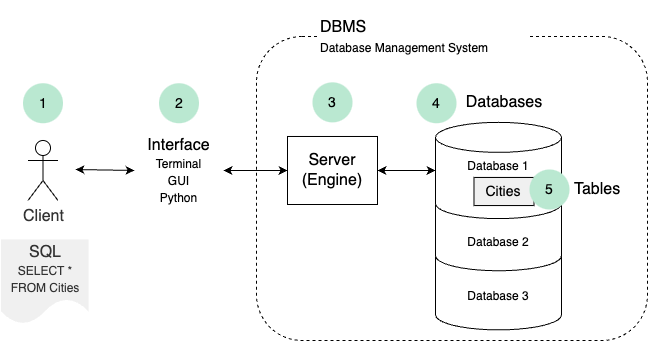

The diagram above was exported from draw.io. Its source (the exported page's mxGraphModel, read from the mxfile embedded in the PNG):
<mxGraphModel dx="1699" dy="903" grid="0" gridSize="10" guides="1" tooltips="1" connect="1" arrows="1" fold="1" page="1" pageScale="1" pageWidth="850" pageHeight="1100" math="0" shadow="0">
  <root>
    <mxCell id="0" />
    <mxCell id="1" parent="0" />
    <mxCell id="16" value="" style="rounded=1;whiteSpace=wrap;html=1;fillColor=none;dashed=1;fontStyle=0;fontSize=14;" parent="1" vertex="1">
      <mxGeometry x="298" y="48" width="391" height="304" as="geometry" />
    </mxCell>
    <mxCell id="20" value="&lt;span style=&quot;font-size: 16px;&quot;&gt;DBMS&lt;/span&gt;&lt;br style=&quot;font-size: 16px;&quot;&gt;&lt;font style=&quot;font-size: 12px;&quot;&gt;Database Management System&lt;/font&gt;" style="text;html=1;strokeColor=none;fillColor=default;align=left;verticalAlign=middle;whiteSpace=wrap;rounded=0;dashed=1;fontSize=16;fontStyle=0" parent="1" vertex="1">
      <mxGeometry x="360" y="12" width="211" height="74" as="geometry" />
    </mxCell>
    <mxCell id="24" value="&lt;font style=&quot;font-size: 16px;&quot;&gt;Databases&lt;/font&gt;" style="text;html=1;strokeColor=none;fillColor=none;align=center;verticalAlign=middle;whiteSpace=wrap;rounded=0;dashed=1;fontSize=16;fontStyle=0" parent="1" vertex="1">
      <mxGeometry x="486.5" y="89.24000000000001" width="118" height="49.24" as="geometry" />
    </mxCell>
    <mxCell id="31" style="edgeStyle=none;html=1;startArrow=classic;startFill=1;fontSize=14;entryX=1;entryY=0.5;entryDx=0;entryDy=0;fontStyle=0" parent="1" source="27" target="37" edge="1">
      <mxGeometry relative="1" as="geometry">
        <mxPoint x="281" y="182" as="targetPoint" />
      </mxGeometry>
    </mxCell>
    <mxCell id="42" style="edgeStyle=none;html=1;entryX=0;entryY=0.5;entryDx=0;entryDy=0;entryPerimeter=0;startArrow=classic;startFill=1;fontSize=14;fontStyle=0" parent="1" source="27" target="11" edge="1">
      <mxGeometry relative="1" as="geometry">
        <mxPoint x="469.17499999999995" y="181.96799999999996" as="targetPoint" />
      </mxGeometry>
    </mxCell>
    <mxCell id="27" value="Server&lt;br style=&quot;font-size: 16px;&quot;&gt;(Engine)" style="rounded=0;whiteSpace=wrap;html=1;fillColor=none;fontStyle=0;fontSize=16;" parent="1" vertex="1">
      <mxGeometry x="329" y="147.98" width="90" height="68.02" as="geometry" />
    </mxCell>
    <mxCell id="35" style="edgeStyle=none;html=1;startArrow=classic;startFill=1;fontSize=14;exitX=0;exitY=0.5;exitDx=0;exitDy=0;fontStyle=0" parent="1" source="37" edge="1">
      <mxGeometry relative="1" as="geometry">
        <mxPoint x="117" y="181" as="targetPoint" />
        <mxPoint x="187" y="181.5" as="sourcePoint" />
      </mxGeometry>
    </mxCell>
    <mxCell id="37" value="&lt;font style=&quot;font-size: 16px;&quot;&gt;Interface&lt;br style=&quot;&quot;&gt;&lt;/font&gt;&lt;font style=&quot;font-size: 12px;&quot;&gt;Terminal&lt;br style=&quot;&quot;&gt;GUI&lt;br style=&quot;&quot;&gt;Python&lt;/font&gt;" style="text;html=1;strokeColor=none;fillColor=none;align=center;verticalAlign=middle;whiteSpace=wrap;rounded=0;fontSize=14;fontStyle=0" parent="1" vertex="1">
      <mxGeometry x="176" y="114.5" width="89" height="135" as="geometry" />
    </mxCell>
    <mxCell id="43" value="1" style="ellipse;whiteSpace=wrap;html=1;aspect=fixed;strokeColor=none;fillColor=#BAE8D1;fontStyle=0;fontSize=14;" parent="1" vertex="1">
      <mxGeometry x="64.5" y="94.74" width="40" height="40" as="geometry" />
    </mxCell>
    <mxCell id="44" value="2" style="ellipse;whiteSpace=wrap;html=1;aspect=fixed;strokeColor=none;fillColor=#BAE8D1;fontStyle=0;fontSize=14;" parent="1" vertex="1">
      <mxGeometry x="200.5" y="94.74" width="40" height="40" as="geometry" />
    </mxCell>
    <mxCell id="45" value="3" style="ellipse;whiteSpace=wrap;html=1;aspect=fixed;strokeColor=none;fillColor=#BAE8D1;fontStyle=0;fontSize=14;" parent="1" vertex="1">
      <mxGeometry x="354" y="93.86" width="40" height="40" as="geometry" />
    </mxCell>
    <mxCell id="46" value="4" style="ellipse;whiteSpace=wrap;html=1;aspect=fixed;strokeColor=none;fillColor=#BAE8D1;fontStyle=0;fontSize=14;" parent="1" vertex="1">
      <mxGeometry x="458" y="94.74" width="40" height="40" as="geometry" />
    </mxCell>
    <mxCell id="51" value="&lt;font style=&quot;font-size: 16px;&quot;&gt;SQL&lt;br style=&quot;&quot;&gt;&lt;/font&gt;&lt;font style=&quot;font-size: 12px;&quot;&gt;SELECT * &lt;br style=&quot;&quot;&gt;FROM Cities&lt;/font&gt;" style="shape=document;whiteSpace=wrap;html=1;boundedLbl=1;fontColor=#333333;fillColor=#F0F0F0;fontSize=14;fontStyle=0;strokeColor=none;" parent="1" vertex="1">
      <mxGeometry x="42.5" y="251" width="87.5" height="84.5" as="geometry" />
    </mxCell>
    <mxCell id="56" value="&lt;span style=&quot;font-size: 16px;&quot;&gt;Client&lt;/span&gt;" style="shape=umlActor;verticalLabelPosition=bottom;verticalAlign=top;html=1;outlineConnect=0;fontColor=#333333;fillColor=none;fontSize=16;fontStyle=0" parent="1" vertex="1">
      <mxGeometry x="69.5" y="151.99" width="30" height="60" as="geometry" />
    </mxCell>
    <mxCell id="79" value="&lt;font style=&quot;font-size: 16px;&quot;&gt;Tables&lt;/font&gt;" style="text;html=1;strokeColor=none;fillColor=none;align=center;verticalAlign=middle;whiteSpace=wrap;rounded=0;dashed=1;fontSize=16;fontStyle=0" parent="1" vertex="1">
      <mxGeometry x="602" y="176.38" width="74" height="49.24" as="geometry" />
    </mxCell>
    <mxCell id="80" value="" style="group" vertex="1" connectable="0" parent="1">
      <mxGeometry x="477" y="133.86" width="137" height="207.52" as="geometry" />
    </mxCell>
    <mxCell id="68" value="Database 3" style="shape=cylinder3;whiteSpace=wrap;html=1;boundedLbl=1;backgroundOutline=1;size=15;verticalAlign=middle;fontStyle=0;fontSize=12;" parent="80" vertex="1">
      <mxGeometry y="115.14000000000003" width="126" height="92.38000000000001" as="geometry" />
    </mxCell>
    <mxCell id="67" value="Database 2" style="shape=cylinder3;whiteSpace=wrap;html=1;boundedLbl=1;backgroundOutline=1;size=15;verticalAlign=middle;fontStyle=0;fontSize=12;align=center;" parent="80" vertex="1">
      <mxGeometry y="66.14000000000001" width="126" height="82.26000000000002" as="geometry" />
    </mxCell>
    <mxCell id="11" value="Database 1" style="shape=cylinder3;whiteSpace=wrap;html=1;boundedLbl=1;backgroundOutline=1;size=15;verticalAlign=top;fontStyle=0;fontSize=12;align=center;" parent="80" vertex="1">
      <mxGeometry width="126" height="96.26000000000003" as="geometry" />
    </mxCell>
    <mxCell id="39" value="Cities" style="rounded=0;whiteSpace=wrap;html=1;fillColor=#F0F0F0;fontStyle=0;fontSize=14;" parent="80" vertex="1">
      <mxGeometry x="38.48716599190276" y="55.08461538461539" width="60.03238866396761" height="28.11538461538461" as="geometry" />
    </mxCell>
    <mxCell id="47" value="5" style="ellipse;whiteSpace=wrap;html=1;aspect=fixed;strokeColor=none;fillColor=#BAE8D1;fontStyle=0;fontSize=14;" parent="1" vertex="1">
      <mxGeometry x="571" y="181" width="40" height="40" as="geometry" />
    </mxCell>
  </root>
</mxGraphModel>